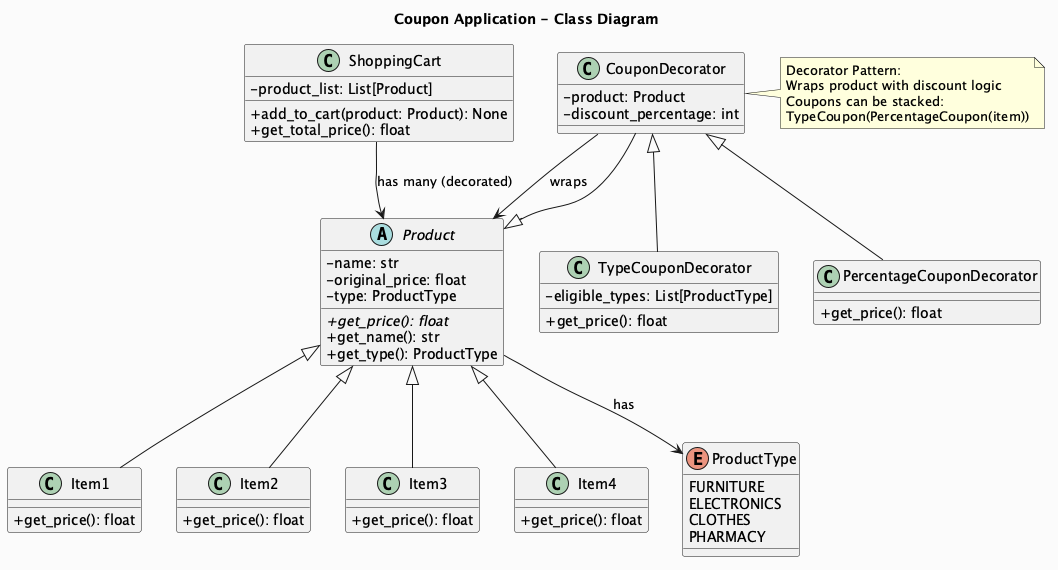

The diagram above was rendered by PlantUML. Its source (embedded in the PNG):
@startuml CouponApp
skinparam classAttributeIconSize 0
skinparam backgroundColor #FAFAFA
title Coupon Application - Class Diagram

abstract class Product {
  - name: str
  - original_price: float
  - type: ProductType
  + {abstract} get_price(): float
  + get_name(): str
  + get_type(): ProductType
}

class Item1 {
  + get_price(): float
}
class Item2 {
  + get_price(): float
}
class Item3 {
  + get_price(): float
}
class Item4 {
  + get_price(): float
}

class CouponDecorator {
  - product: Product
  - discount_percentage: int
}

class PercentageCouponDecorator {
  + get_price(): float
}

class TypeCouponDecorator {
  - eligible_types: List[ProductType]
  + get_price(): float
}

class ShoppingCart {
  - product_list: List[Product]
  + add_to_cart(product: Product): None
  + get_total_price(): float
}

enum ProductType {
  FURNITURE
  ELECTRONICS
  CLOTHES
  PHARMACY
}

note right of CouponDecorator
  Decorator Pattern:
  Wraps product with discount logic
  Coupons can be stacked:
  TypeCoupon(PercentageCoupon(item))
end note

Product <|-- Item1
Product <|-- Item2
Product <|-- Item3
Product <|-- Item4
Product <|-- CouponDecorator
CouponDecorator <|-- PercentageCouponDecorator
CouponDecorator <|-- TypeCouponDecorator
CouponDecorator --> Product : wraps
ShoppingCart --> Product : has many (decorated)
Product --> ProductType : has
@enduml